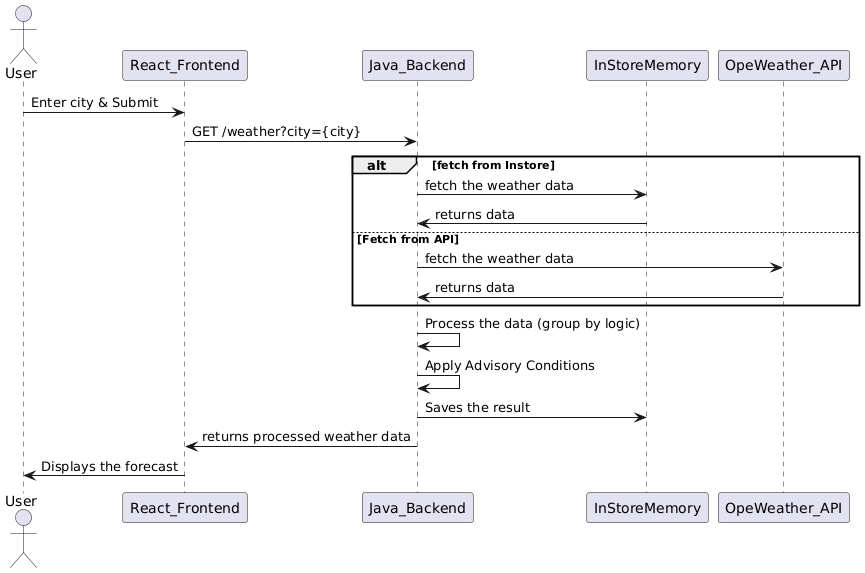

The diagram above was rendered by PlantUML. Its source (embedded in the PNG):
@startuml
actor User
User -> React_Frontend: Enter city & Submit
React_Frontend -> Java_Backend: GET /weather?city={city}
alt fetch from Instore
   Java_Backend -> InStoreMemory: fetch the weather data
   InStoreMemory -> Java_Backend: returns data
else Fetch from API
   Java_Backend -> OpeWeather_API: fetch the weather data
   OpeWeather_API -> Java_Backend: returns data
end

Java_Backend -> Java_Backend: Process the data (group by logic)
Java_Backend -> Java_Backend: Apply Advisory Conditions
Java_Backend -> InStoreMemory: Saves the result

Java_Backend -> React_Frontend: returns processed weather data
React_Frontend -> User: Displays the forecast
@enduml